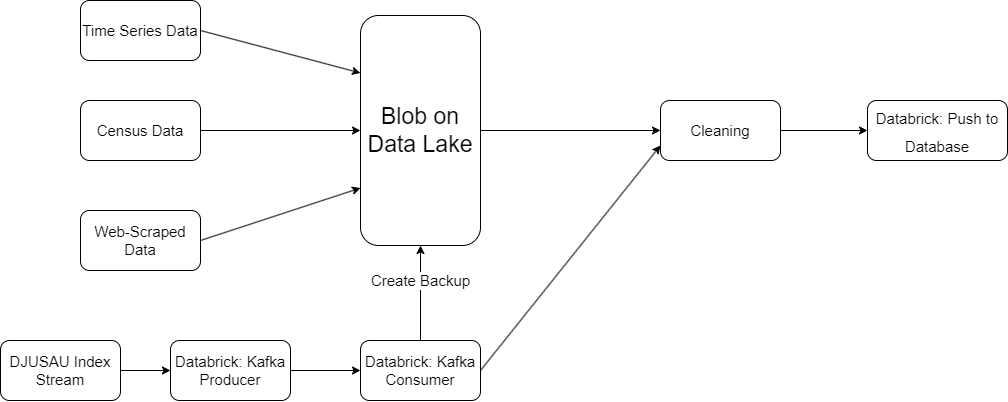

The diagram above was exported from draw.io. Its source (the exported page's mxGraphModel, read from the mxfile embedded in the PNG):
<mxGraphModel dx="2012" dy="588" grid="1" gridSize="10" guides="1" tooltips="1" connect="1" arrows="1" fold="1" page="1" pageScale="1" pageWidth="827" pageHeight="1169" math="0" shadow="0">
  <root>
    <mxCell id="WIyWlLk6GJQsqaUBKTNV-0" />
    <mxCell id="WIyWlLk6GJQsqaUBKTNV-1" parent="WIyWlLk6GJQsqaUBKTNV-0" />
    <mxCell id="zBct0EeBl-dXXB4PJa4T-0" value="&lt;font style=&quot;font-size: 15px;&quot;&gt;Time Series Data&lt;/font&gt;" style="rounded=1;whiteSpace=wrap;html=1;" vertex="1" parent="WIyWlLk6GJQsqaUBKTNV-1">
      <mxGeometry x="40" y="180" width="120" height="60" as="geometry" />
    </mxCell>
    <mxCell id="zBct0EeBl-dXXB4PJa4T-1" value="&lt;font style=&quot;font-size: 15px;&quot;&gt;Census Data&lt;/font&gt;" style="rounded=1;whiteSpace=wrap;html=1;" vertex="1" parent="WIyWlLk6GJQsqaUBKTNV-1">
      <mxGeometry x="40" y="280" width="120" height="60" as="geometry" />
    </mxCell>
    <mxCell id="zBct0EeBl-dXXB4PJa4T-2" value="&lt;font style=&quot;font-size: 15px;&quot;&gt;Web-Scraped Data&lt;/font&gt;" style="rounded=1;whiteSpace=wrap;html=1;" vertex="1" parent="WIyWlLk6GJQsqaUBKTNV-1">
      <mxGeometry x="40" y="390" width="120" height="60" as="geometry" />
    </mxCell>
    <mxCell id="zBct0EeBl-dXXB4PJa4T-3" value="&lt;font style=&quot;font-size: 23px;&quot;&gt;Blob on Data Lake&lt;/font&gt;" style="rounded=1;whiteSpace=wrap;html=1;" vertex="1" parent="WIyWlLk6GJQsqaUBKTNV-1">
      <mxGeometry x="320" y="195" width="120" height="230" as="geometry" />
    </mxCell>
    <mxCell id="zBct0EeBl-dXXB4PJa4T-4" value="" style="endArrow=classic;html=1;rounded=0;fontSize=23;exitX=1;exitY=0.5;exitDx=0;exitDy=0;entryX=0;entryY=0.25;entryDx=0;entryDy=0;" edge="1" parent="WIyWlLk6GJQsqaUBKTNV-1" source="zBct0EeBl-dXXB4PJa4T-0" target="zBct0EeBl-dXXB4PJa4T-3">
      <mxGeometry width="50" height="50" relative="1" as="geometry">
        <mxPoint x="390" y="370" as="sourcePoint" />
        <mxPoint x="440" y="320" as="targetPoint" />
      </mxGeometry>
    </mxCell>
    <mxCell id="zBct0EeBl-dXXB4PJa4T-5" value="" style="endArrow=classic;html=1;rounded=0;fontSize=23;exitX=1;exitY=0.5;exitDx=0;exitDy=0;entryX=0;entryY=0.5;entryDx=0;entryDy=0;" edge="1" parent="WIyWlLk6GJQsqaUBKTNV-1" source="zBct0EeBl-dXXB4PJa4T-1" target="zBct0EeBl-dXXB4PJa4T-3">
      <mxGeometry width="50" height="50" relative="1" as="geometry">
        <mxPoint x="390" y="370" as="sourcePoint" />
        <mxPoint x="440" y="320" as="targetPoint" />
      </mxGeometry>
    </mxCell>
    <mxCell id="zBct0EeBl-dXXB4PJa4T-6" value="" style="endArrow=classic;html=1;rounded=0;fontSize=23;exitX=1;exitY=0.5;exitDx=0;exitDy=0;entryX=0;entryY=0.75;entryDx=0;entryDy=0;" edge="1" parent="WIyWlLk6GJQsqaUBKTNV-1" source="zBct0EeBl-dXXB4PJa4T-2" target="zBct0EeBl-dXXB4PJa4T-3">
      <mxGeometry width="50" height="50" relative="1" as="geometry">
        <mxPoint x="390" y="370" as="sourcePoint" />
        <mxPoint x="440" y="320" as="targetPoint" />
      </mxGeometry>
    </mxCell>
    <mxCell id="zBct0EeBl-dXXB4PJa4T-7" value="&lt;font style=&quot;font-size: 15px;&quot;&gt;Databrick: Push to Database&lt;/font&gt;" style="rounded=1;whiteSpace=wrap;html=1;fontSize=23;" vertex="1" parent="WIyWlLk6GJQsqaUBKTNV-1">
      <mxGeometry x="827" y="280" width="140" height="60" as="geometry" />
    </mxCell>
    <mxCell id="zBct0EeBl-dXXB4PJa4T-8" value="" style="endArrow=classic;html=1;rounded=0;fontSize=15;exitX=1;exitY=0.5;exitDx=0;exitDy=0;" edge="1" parent="WIyWlLk6GJQsqaUBKTNV-1" source="zBct0EeBl-dXXB4PJa4T-3">
      <mxGeometry width="50" height="50" relative="1" as="geometry">
        <mxPoint x="670" y="360" as="sourcePoint" />
        <mxPoint x="620" y="310" as="targetPoint" />
      </mxGeometry>
    </mxCell>
    <mxCell id="zBct0EeBl-dXXB4PJa4T-9" value="DJUSAU Index Stream" style="rounded=1;whiteSpace=wrap;html=1;fontSize=15;" vertex="1" parent="WIyWlLk6GJQsqaUBKTNV-1">
      <mxGeometry x="-40" y="520" width="120" height="60" as="geometry" />
    </mxCell>
    <mxCell id="zBct0EeBl-dXXB4PJa4T-10" value="Databrick: Kafka Producer" style="rounded=1;whiteSpace=wrap;html=1;fontSize=15;" vertex="1" parent="WIyWlLk6GJQsqaUBKTNV-1">
      <mxGeometry x="130" y="520" width="120" height="60" as="geometry" />
    </mxCell>
    <mxCell id="zBct0EeBl-dXXB4PJa4T-11" value="" style="endArrow=classic;html=1;rounded=0;fontSize=15;exitX=1;exitY=0.5;exitDx=0;exitDy=0;entryX=0;entryY=0.5;entryDx=0;entryDy=0;" edge="1" parent="WIyWlLk6GJQsqaUBKTNV-1" source="zBct0EeBl-dXXB4PJa4T-9" target="zBct0EeBl-dXXB4PJa4T-10">
      <mxGeometry width="50" height="50" relative="1" as="geometry">
        <mxPoint x="640" y="440" as="sourcePoint" />
        <mxPoint x="690" y="390" as="targetPoint" />
      </mxGeometry>
    </mxCell>
    <mxCell id="zBct0EeBl-dXXB4PJa4T-12" value="Databrick: Kafka Consumer" style="rounded=1;whiteSpace=wrap;html=1;fontSize=15;" vertex="1" parent="WIyWlLk6GJQsqaUBKTNV-1">
      <mxGeometry x="320" y="520" width="120" height="60" as="geometry" />
    </mxCell>
    <mxCell id="zBct0EeBl-dXXB4PJa4T-13" value="" style="endArrow=classic;html=1;rounded=0;fontSize=15;exitX=1;exitY=0.5;exitDx=0;exitDy=0;entryX=0;entryY=0.5;entryDx=0;entryDy=0;" edge="1" parent="WIyWlLk6GJQsqaUBKTNV-1" source="zBct0EeBl-dXXB4PJa4T-10" target="zBct0EeBl-dXXB4PJa4T-12">
      <mxGeometry width="50" height="50" relative="1" as="geometry">
        <mxPoint x="640" y="440" as="sourcePoint" />
        <mxPoint x="690" y="390" as="targetPoint" />
      </mxGeometry>
    </mxCell>
    <mxCell id="zBct0EeBl-dXXB4PJa4T-14" value="" style="endArrow=classic;html=1;rounded=0;fontSize=15;exitX=0.5;exitY=0;exitDx=0;exitDy=0;entryX=0.5;entryY=1;entryDx=0;entryDy=0;" edge="1" parent="WIyWlLk6GJQsqaUBKTNV-1" source="zBct0EeBl-dXXB4PJa4T-12" target="zBct0EeBl-dXXB4PJa4T-3">
      <mxGeometry width="50" height="50" relative="1" as="geometry">
        <mxPoint x="640" y="440" as="sourcePoint" />
        <mxPoint x="690" y="390" as="targetPoint" />
      </mxGeometry>
    </mxCell>
    <mxCell id="zBct0EeBl-dXXB4PJa4T-16" value="Create Backup" style="edgeLabel;html=1;align=center;verticalAlign=middle;resizable=0;points=[];fontSize=15;" vertex="1" connectable="0" parent="zBct0EeBl-dXXB4PJa4T-14">
      <mxGeometry x="0.2842" relative="1" as="geometry">
        <mxPoint as="offset" />
      </mxGeometry>
    </mxCell>
    <mxCell id="zBct0EeBl-dXXB4PJa4T-15" value="" style="endArrow=classic;html=1;rounded=0;fontSize=15;exitX=1;exitY=0.5;exitDx=0;exitDy=0;entryX=0;entryY=0.75;entryDx=0;entryDy=0;" edge="1" parent="WIyWlLk6GJQsqaUBKTNV-1" source="zBct0EeBl-dXXB4PJa4T-12" target="zBct0EeBl-dXXB4PJa4T-18">
      <mxGeometry width="50" height="50" relative="1" as="geometry">
        <mxPoint x="640" y="440" as="sourcePoint" />
        <mxPoint x="620" y="310" as="targetPoint" />
      </mxGeometry>
    </mxCell>
    <mxCell id="zBct0EeBl-dXXB4PJa4T-18" value="Cleaning" style="rounded=1;whiteSpace=wrap;html=1;fontSize=15;" vertex="1" parent="WIyWlLk6GJQsqaUBKTNV-1">
      <mxGeometry x="620" y="280" width="120" height="60" as="geometry" />
    </mxCell>
    <mxCell id="zBct0EeBl-dXXB4PJa4T-19" value="" style="endArrow=classic;html=1;rounded=0;fontSize=15;entryX=0;entryY=0.5;entryDx=0;entryDy=0;" edge="1" parent="WIyWlLk6GJQsqaUBKTNV-1" target="zBct0EeBl-dXXB4PJa4T-7">
      <mxGeometry width="50" height="50" relative="1" as="geometry">
        <mxPoint x="740" y="310" as="sourcePoint" />
        <mxPoint x="790" y="260" as="targetPoint" />
      </mxGeometry>
    </mxCell>
  </root>
</mxGraphModel>